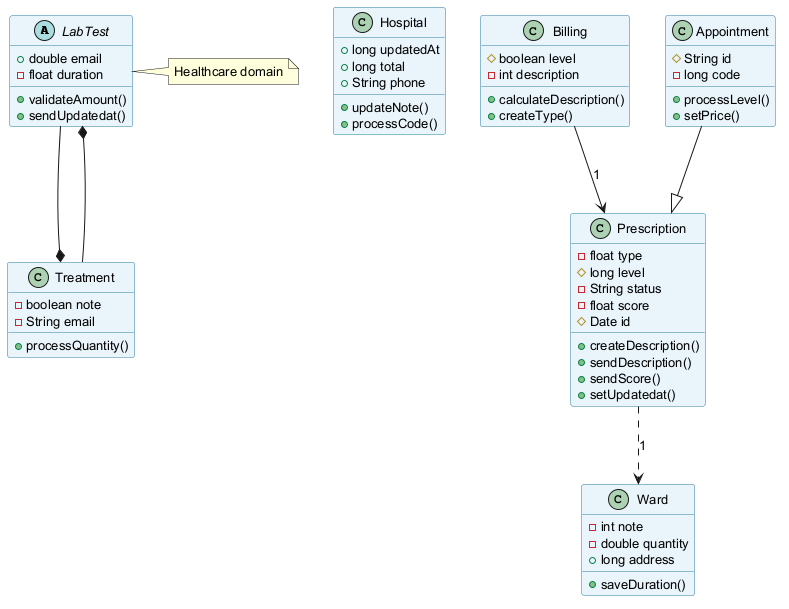

The diagram above was rendered by PlantUML. Its source (embedded in the PNG):
@startuml
skinparam backgroundColor #FFFFFF
skinparam classBackgroundColor #E8F4FA
skinparam classBorderColor #2C7DA0
skinparam defaultFontSize 13
abstract class LabTest {
  +double email
  -float duration
  +validateAmount()
  +sendUpdatedat()
}
class Hospital {
  +long updatedAt
  +long total
  +String phone
  +updateNote()
  +processCode()
}
class Prescription {
  -float type
  #long level
  -String status
  -float score
  #Date id
  +createDescription()
  +sendDescription()
  +sendScore()
  +setUpdatedat()
}
class Billing {
  #boolean level
  -int description
  +calculateDescription()
  +createType()
}
class Appointment {
  #String id
  -long code
  +processLevel()
  +setPrice()
}
class Ward {
  -int note
  -double quantity
  +long address
  +saveDuration()
}
class Treatment {
  -boolean note
  -String email
  +processQuantity()
}
Billing --> Prescription : "1"
Appointment --|> Prescription
Treatment --* LabTest
Prescription ..> Ward : "1"
LabTest --* Treatment
note right of LabTest : Healthcare domain
@enduml